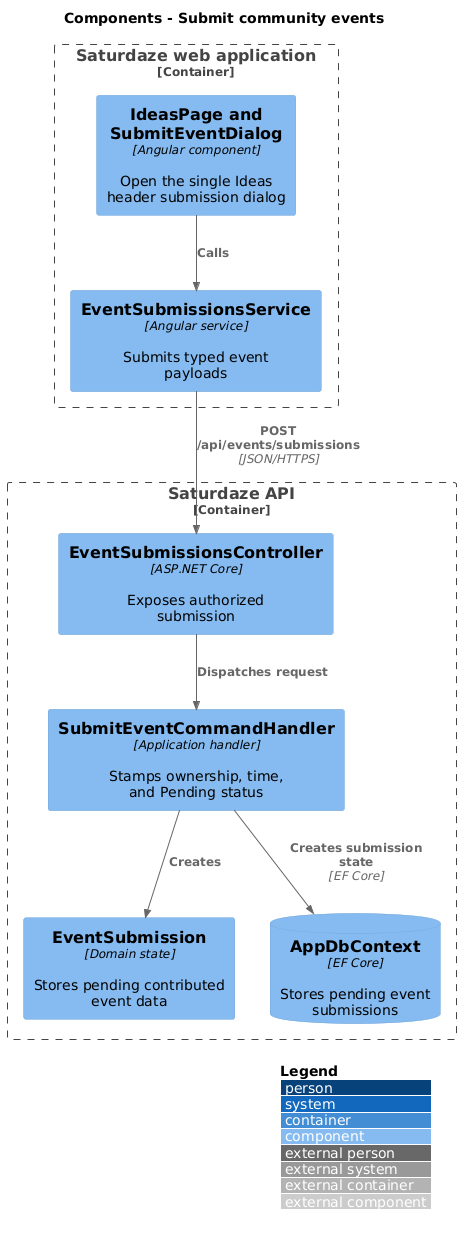

The diagram above was rendered by PlantUML. Its source (embedded in the PNG):
@startuml
!include <C4/C4_Component>
LAYOUT_WITH_LEGEND()
title Components - Submit community events

Container_Boundary(web, "Saturdaze web application") {
  Component(page, "IdeasPage and SubmitEventDialog", "Angular component", "Open the single Ideas header submission dialog")
  Component(client, "EventSubmissionsService", "Angular service", "Submits typed event payloads")
}
Container_Boundary(api, "Saturdaze API") {
  Component(controller, "EventSubmissionsController", "ASP.NET Core", "Exposes authorized submission")
  Component(handler, "SubmitEventCommandHandler", "Application handler", "Stamps ownership, time, and Pending status")
  Component(entity, "EventSubmission", "Domain state", "Stores pending contributed event data")
  ComponentDb(db, "AppDbContext", "EF Core", "Stores pending event submissions")
}
Rel(page, client, "Calls")
Rel(client, controller, "POST /api/events/submissions", "JSON/HTTPS")
Rel(controller, handler, "Dispatches request")
Rel(handler, entity, "Creates")
Rel(handler, db, "Creates submission state", "EF Core")
@enduml